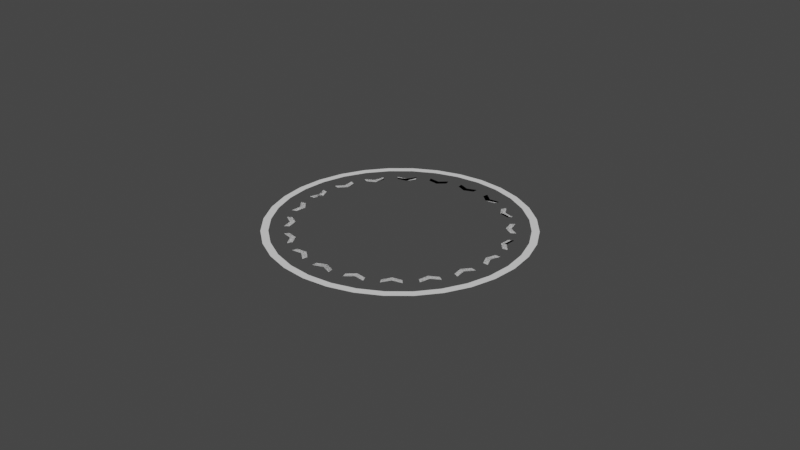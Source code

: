 # Source: checkPoint.blend  (saved by Blender 3.6.11; exported with 4.5.12 LTS)
import bpy
from mathutils import Matrix  # noqa: F401  (used for matrix-valued properties, if any)

bpy.ops.wm.read_factory_settings(use_empty=True)
scene = bpy.context.scene
scene.name = 'Scene'

# ---- collections
col_collection = bpy.data.collections.new('Collection'); scene.collection.children.link(col_collection)

# ---- world
world_world = bpy.data.worlds.new('World'); scene.world = world_world
world_world.use_nodes = True; world_world.node_tree.nodes.clear()
_N = world_world.node_tree.nodes; _L = world_world.node_tree.links
n0 = _N.new('ShaderNodeOutputWorld'); n0.name = 'World Output'; n0.location = (300, 300)
n1 = _N.new('ShaderNodeBackground'); n1.name = 'Background'; n1.location = (10, 300)
n1.inputs[0].default_value = (0.05088, 0.05088, 0.05088, 1.0)
_L.new(n1.outputs[0], n0.inputs[0])
n0.is_active_output = True
world_world.color = (0.05088, 0.05088, 0.05088)
world_world.use_sun_shadow = False
world_world.sun_shadow_jitter_overblur = 0.0

# ---- meshes
me_cone = bpy.data.meshes.new('Cone')
me_cone.from_pydata([(0.0, 11.71, -0.0005), (0.0, 11.05, 0.0005), (2.285, 11.48, -0.0005), (2.156, 10.84, 0.0005), (4.481, 10.82, -0.0005), (4.229, 10.21, 0.0005), (6.506, 9.737, -0.0005), (6.139, 9.188, 0.0005), (8.28, 8.28, -0.0005), (7.814, 7.814, 0.0005), (9.737, 6.506, -0.0005), (9.188, 6.139, 0.0005), (10.82, 4.481, -0.0005), (10.21, 4.229, 0.0005), (11.48, 2.285, -0.0005), (10.84, 2.156, 0.0005), (11.71, 0.0, -0.0005), (11.05, 0.0, 0.0005), (11.48, -2.285, -0.0005), (10.84, -2.156, 0.0005), (10.82, -4.481, -0.0005), (10.21, -4.229, 0.0005), (9.737, -6.506, -0.0005), (9.188, -6.139, 0.0005), (8.28, -8.28, -0.0005), (7.814, -7.814, 0.0005), (6.506, -9.737, -0.0005), (6.139, -9.188, 0.0005), (4.481, -10.82, -0.0005), (4.229, -10.21, 0.0005), (2.285, -11.48, -0.0005), (2.156, -10.84, 0.0005), (0.0, -11.71, -0.0005), (0.0, -11.05, 0.0005), (-2.285, -11.48, -0.0005), (-2.156, -10.84, 0.0005), (-4.481, -10.82, -0.0005), (-4.229, -10.21, 0.0005), (-6.506, -9.737, -0.0005), (-6.139, -9.188, 0.0005), (-8.28, -8.28, -0.0005), (-7.814, -7.814, 0.0005), (-9.737, -6.506, -0.0005), (-9.188, -6.139, 0.0005), (-10.82, -4.481, -0.0005), (-10.21, -4.229, 0.0005), (-11.48, -2.285, -0.0005), (-10.84, -2.156, 0.0005), (-11.71, 0.0, -0.0005), (-11.05, 0.0, 0.0005), (-11.48, 2.285, -0.0005), (-10.84, 2.156, 0.0005), (-10.82, 4.481, -0.0005), (-10.21, 4.229, 0.0005), (-9.737, 6.506, -0.0005), (-9.188, 6.139, 0.0005), (-8.28, 8.28, -0.0005), (-7.814, 7.814, 0.0005), (-6.506, 9.737, -0.0005), (-6.139, 9.188, 0.0005), (-4.481, 10.82, -0.0005), (-4.229, 10.21, 0.0005), (-2.285, 11.48, -0.0005), (-2.156, 10.84, 0.0005)], [], [(0, 1, 3, 2), (2, 3, 5, 4), (4, 5, 7, 6), (6, 7, 9, 8), (8, 9, 11, 10), (10, 11, 13, 12), (12, 13, 15, 14), (14, 15, 17, 16), (16, 17, 19, 18), (18, 19, 21, 20), (20, 21, 23, 22), (22, 23, 25, 24), (24, 25, 27, 26), (26, 27, 29, 28), (28, 29, 31, 30), (30, 31, 33, 32), (32, 33, 35, 34), (34, 35, 37, 36), (36, 37, 39, 38), (38, 39, 41, 40), (40, 41, 43, 42), (42, 43, 45, 44), (44, 45, 47, 46), (46, 47, 49, 48), (48, 49, 51, 50), (50, 51, 53, 52), (52, 53, 55, 54), (54, 55, 57, 56), (56, 57, 59, 58), (58, 59, 61, 60), (60, 61, 63, 62), (62, 63, 1, 0)])
_uv = me_cone.uv_layers.new(name='UVMap')
_uv.uv.foreach_set('vector', [1.0, 0.0, 1.0, 1.0, 0.9688, 1.0, 0.9688, 0.0, 0.9688, 0.0, 0.9688, 1.0, 0.9375, 1.0, 0.9375, 0.0, 0.9375, 0.0, 0.9375, 1.0, 0.9062, 1.0, 0.9062, 0.0, 0.9062, 0.0, 0.9062, 1.0, 0.875, 1.0, 0.875, 0.0, 0.875, 0.0, 0.875, 1.0, 0.8438, 1.0, 0.8438, 0.0, 0.8438, 0.0, 0.8438, 1.0, 0.8125, 1.0, 0.8125, 0.0, 0.8125, 0.0, 0.8125, 1.0, 0.7812, 1.0, 0.7812, 0.0, 0.7812, 0.0, 0.7812, 1.0, 0.75, 1.0, 0.75, 0.0, 0.75, 0.0, 0.75, 1.0, 0.7188, 1.0, 0.7188, 0.0, 0.7188, 0.0, 0.7188, 1.0, 0.6875, 1.0, 0.6875, 0.0, 0.6875, 0.0, 0.6875, 1.0, 0.6562, 1.0, 0.6562, 0.0, 0.6562, 0.0, 0.6562, 1.0, 0.625, 1.0, 0.625, 0.0, 0.625, 0.0, 0.625, 1.0, 0.5938, 1.0, 0.5938, 0.0, 0.5938, 0.0, 0.5938, 1.0, 0.5625, 1.0, 0.5625, 0.0, 0.5625, 0.0, 0.5625, 1.0, 0.5312, 1.0, 0.5312, 0.0, 0.5312, 0.0, 0.5312, 1.0, 0.5, 1.0, 0.5, 0.0, 0.5, 0.0, 0.5, 1.0, 0.4688, 1.0, 0.4688, 0.0, 0.4688, 0.0, 0.4688, 1.0, 0.4375, 1.0, 0.4375, 0.0, 0.4375, 0.0, 0.4375, 1.0, 0.4062, 1.0, 0.4062, 0.0, 0.4062, 0.0, 0.4062, 1.0, 0.375, 1.0, 0.375, 0.0, 0.375, 0.0, 0.375, 1.0, 0.3438, 1.0, 0.3438, 0.0, 0.3438, 0.0, 0.3438, 1.0, 0.3125, 1.0, 0.3125, 0.0, 0.3125, 0.0, 0.3125, 1.0, 0.2812, 1.0, 0.2812, 0.0, 0.2812, 0.0, 0.2812, 1.0, 0.25, 1.0, 0.25, 0.0, 0.25, 0.0, 0.25, 1.0, 0.2188, 1.0, 0.2188, 0.0, 0.2188, 0.0, 0.2188, 1.0, 0.1875, 1.0, 0.1875, 0.0, 0.1875, 0.0, 0.1875, 1.0, 0.1562, 1.0, 0.1562, 0.0, 0.1562, 0.0, 0.1562, 1.0, 0.125, 1.0, 0.125, 0.0, 0.125, 0.0, 0.125, 1.0, 0.09375, 1.0, 0.09375, 0.0, 0.09375, 0.0, 0.09375, 1.0, 0.0625, 1.0, 0.0625, 0.0, 0.0625, 0.0, 0.0625, 1.0, 0.03125, 1.0, 0.03125, 0.0, 0.03125, 0.0, 0.03125, 1.0, 0.0, 1.0, 0.0, 0.0])
me_cone.update()
me_plane = bpy.data.meshes.new('Plane')
me_plane.from_pydata([(-0.6496, -0.8489, 0.0), (0.6496, -0.8489, 0.0), (-0.6496, 0.4503, 0.0), (0.6496, 0.4503, 0.0), (-0.6496, -0.1993, 0.0), (0.0, -1.957, 0.0), (0.6496, -0.1993, 0.0), (0.0, -0.658, 0.0), (0.0, -1.308, 0.0), (-0.6496, -0.8489, 0.0), (0.6496, -0.8489, 0.0), (-0.6496, 0.4503, 0.0), (0.6496, 0.4503, 0.0), (-0.6496, -0.1993, 0.0), (0.0, -1.957, 0.0), (0.6496, -0.1993, 0.0), (0.0, -0.658, 0.0), (0.0, -1.308, 0.0)], [], [(8, 6, 3, 7), (4, 8, 7, 2), (0, 5, 8, 4), (5, 1, 6, 8), (17, 16, 12, 15), (13, 11, 16, 17), (9, 13, 17, 14), (14, 17, 15, 10)])
_uv = me_plane.uv_layers.new(name='UVMap')
_uv.uv.foreach_set('vector', [0.5, 0.5, 1.0, 0.5, 1.0, 1.0, 0.5, 1.0, 0.0, 0.5, 0.5, 0.5, 0.5, 1.0, 0.0, 1.0, 0.0, 0.0, 0.5, 0.0, 0.5, 0.5, 0.0, 0.5, 0.5, 0.0, 1.0, 0.0, 1.0, 0.5, 0.5, 0.5, 0.5, 0.5, 0.5, 1.0, 1.0, 1.0, 1.0, 0.5, 0.0, 0.5, 0.0, 1.0, 0.5, 1.0, 0.5, 0.5, 0.0, 0.0, 0.0, 0.5, 0.5, 0.5, 0.5, 0.0, 0.5, 0.0, 0.5, 0.5, 1.0, 0.5, 1.0, 0.0])
me_plane.update()

# ---- curves / text
cu_beziercircle = bpy.data.curves.new('BezierCircle', 'CURVE')
cu_beziercircle.dimensions = '3D'
_sp = cu_beziercircle.splines.new('BEZIER'); _sp.bezier_points.add(3)
_sp.bezier_points.foreach_set('co', [-1.0, 0.0, 0.0, 0.0, 1.0, 0.0, 1.0, 0.0, 0.0, 0.0, -1.0, 0.0])
_sp.bezier_points.foreach_set('handle_left', [-1.0, -0.5521, 0.0, -0.5521, 1.0, 0.0, 1.0, 0.5521, 0.0, 0.5521, -1.0, 0.0])
_sp.bezier_points.foreach_set('handle_right', [-1.0, 0.5521, 0.0, 0.5521, 1.0, 0.0, 1.0, -0.5521, 0.0, -0.5521, -1.0, 0.0])
for _p, _l, _r in zip(_sp.bezier_points, ['AUTO', 'AUTO', 'AUTO', 'AUTO'], ['AUTO', 'AUTO', 'AUTO', 'AUTO']): _p.handle_left_type = _l; _p.handle_right_type = _r
_sp.order_u = 0
_sp.order_v = 0
_sp.use_cyclic_u = True
cu_beziercircle.use_path = True
cu_beziercircle.fill_mode = 'FULL'

# ---- objects
ob_beziercircle = bpy.data.objects.new('BezierCircle', cu_beziercircle)
ob_cone = bpy.data.objects.new('Cone', me_cone)
ob_plane = bpy.data.objects.new('Plane', me_plane)

# ---- transforms, parenting, visibility, modifiers, constraints
ob_beziercircle.location = (0.0, 0.0, 0.0)
ob_beziercircle.scale = (9.619, 9.619, 9.619)
ob_cone.location = (0.0, 0.0, 0.0)
ob_plane.location = (0.0, 0.0, 0.0)
ob_plane.scale = (1.323, 0.3622, 0.656)
_m = ob_plane.modifiers.new('Array', 'ARRAY')
_m.count = 21
_m.relative_offset_displace = (12.3, 0.0, 0.0)
_m = ob_plane.modifiers.new('Curve', 'CURVE')
_m.object = ob_beziercircle

# ---- collection membership
col_collection.objects.link(ob_beziercircle)
col_collection.objects.link(ob_cone)
col_collection.objects.link(ob_plane)

# ---- scene / render settings (as saved in the file)
scene.frame_start = 1; scene.frame_end = 250; scene.frame_set(1)
scene.render.engine = 'BLENDER_EEVEE_NEXT'
scene.cycles.sampling_pattern = 'TABULATED_SOBOL'
scene.view_settings.view_transform = 'Filmic'
bpy.context.view_layer.update()

# ---- added for rendering (the .blend has no active camera and no usable light): camera, sun
cam_auto = bpy.data.cameras.new('AutoCamera')
cam_auto.lens = 50.0
cam_auto.sensor_width = 36.0
cam_auto.clip_end = 1000.0
ob_auto_camera = bpy.data.objects.new('AutoCamera', cam_auto)
scene.collection.objects.link(ob_auto_camera)
ob_auto_camera.location = (53.3961, -64.0753, 42.7169)
ob_auto_camera.rotation_euler = (1.09748, -7.21219e-08, 0.694738)
scene.camera = ob_auto_camera
light_auto_sun = bpy.data.lights.new('AutoSun', 'SUN')
light_auto_sun.energy = 3.0
light_auto_sun.angle = 0.0523599
ob_auto_sun = bpy.data.objects.new('AutoSun', light_auto_sun)
scene.collection.objects.link(ob_auto_sun)
ob_auto_sun.rotation_euler = (0.872665, 0.174533, 0.523599)
bpy.context.view_layer.update()
